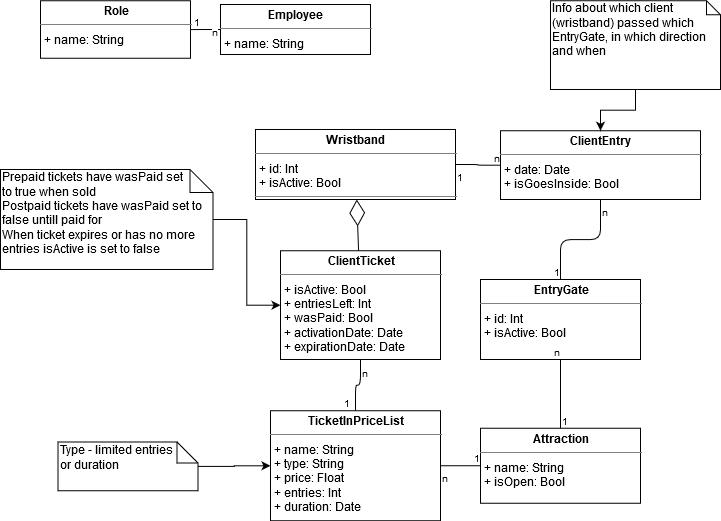

The diagram above was exported from draw.io. Its source (the exported page's mxGraphModel, read from the mxfile embedded in the PNG):
<mxGraphModel dx="1422" dy="763" grid="1" gridSize="10" guides="1" tooltips="1" connect="1" arrows="1" fold="1" page="1" pageScale="1" pageWidth="827" pageHeight="1169" math="0" shadow="0">
  <root>
    <mxCell id="WIyWlLk6GJQsqaUBKTNV-0" />
    <mxCell id="WIyWlLk6GJQsqaUBKTNV-1" parent="WIyWlLk6GJQsqaUBKTNV-0" />
    <mxCell id="btaBvrVtQ6GG0H_6rj-1-8" value="&lt;p style=&quot;margin: 0px ; margin-top: 4px ; text-align: center&quot;&gt;&lt;b&gt;Attraction&lt;/b&gt;&lt;/p&gt;&lt;hr size=&quot;1&quot;&gt;&lt;p style=&quot;margin: 0px ; margin-left: 4px&quot;&gt;+ name: String&lt;/p&gt;&lt;p style=&quot;margin: 0px ; margin-left: 4px&quot;&gt;+ isOpen: Bool&lt;br&gt;&lt;/p&gt;" style="verticalAlign=top;align=left;overflow=fill;fontSize=12;fontFamily=Helvetica;html=1;" parent="WIyWlLk6GJQsqaUBKTNV-1" vertex="1">
      <mxGeometry x="550" y="448.75" width="160" height="75" as="geometry" />
    </mxCell>
    <mxCell id="btaBvrVtQ6GG0H_6rj-1-28" value="&lt;p style=&quot;margin: 0px ; margin-top: 4px ; text-align: center&quot;&gt;&lt;b&gt;Employee&lt;/b&gt;&lt;br&gt;&lt;/p&gt;&lt;hr size=&quot;1&quot;&gt;&lt;p style=&quot;margin: 0px ; margin-left: 4px&quot;&gt;+ name: String&lt;/p&gt;&lt;p style=&quot;margin: 0px ; margin-left: 4px&quot;&gt;&lt;br&gt;&lt;/p&gt;&lt;hr size=&quot;1&quot;&gt;" style="verticalAlign=top;align=left;overflow=fill;fontSize=12;fontFamily=Helvetica;html=1;" parent="WIyWlLk6GJQsqaUBKTNV-1" vertex="1">
      <mxGeometry x="290" y="25" width="150" height="50" as="geometry" />
    </mxCell>
    <mxCell id="btaBvrVtQ6GG0H_6rj-1-30" value="&lt;p style=&quot;margin: 0px ; margin-top: 4px ; text-align: center&quot;&gt;&lt;b&gt;Role&lt;/b&gt;&lt;/p&gt;&lt;hr size=&quot;1&quot;&gt;&lt;p style=&quot;margin: 0px ; margin-left: 4px&quot;&gt;+ name: String&lt;/p&gt;&lt;p style=&quot;margin: 0px ; margin-left: 4px&quot;&gt;&lt;br&gt;&lt;/p&gt;&lt;hr size=&quot;1&quot;&gt;" style="verticalAlign=top;align=left;overflow=fill;fontSize=12;fontFamily=Helvetica;html=1;" parent="WIyWlLk6GJQsqaUBKTNV-1" vertex="1">
      <mxGeometry x="110" y="21.25" width="150" height="57.5" as="geometry" />
    </mxCell>
    <mxCell id="ToZi48v4VKdMPkQrInuG-15" value="&lt;p style=&quot;margin: 0px ; margin-top: 4px ; text-align: center&quot;&gt;&lt;b&gt;Wristband&lt;/b&gt;&lt;br&gt;&lt;/p&gt;&lt;hr size=&quot;1&quot;&gt;&lt;p style=&quot;margin: 0px ; margin-left: 4px&quot;&gt;+ id: Int&lt;/p&gt;&lt;p style=&quot;margin: 0px ; margin-left: 4px&quot;&gt;+ isActive: Bool&lt;/p&gt;&lt;hr size=&quot;1&quot;&gt;" style="verticalAlign=top;align=left;overflow=fill;fontSize=12;fontFamily=Helvetica;html=1;" parent="WIyWlLk6GJQsqaUBKTNV-1" vertex="1">
      <mxGeometry x="325" y="150" width="200" height="70" as="geometry" />
    </mxCell>
    <mxCell id="ToZi48v4VKdMPkQrInuG-16" value="&lt;p style=&quot;margin: 4px 0px 0px ; text-align: center&quot;&gt;&lt;b&gt;ClientTicket&lt;/b&gt;&lt;/p&gt;&lt;hr size=&quot;1&quot;&gt;&lt;p style=&quot;margin: 0px 0px 0px 4px&quot;&gt;+ isActive: Bool&lt;/p&gt;&lt;p style=&quot;margin: 0px 0px 0px 4px&quot;&gt;+ entriesLeft: Int&lt;br&gt;&lt;/p&gt;&lt;p style=&quot;margin: 0px 0px 0px 4px&quot;&gt;+ wasPaid: Bool&lt;/p&gt;&lt;p style=&quot;margin: 0px 0px 0px 4px&quot;&gt;+ activationDate: Date&lt;/p&gt;&lt;p style=&quot;margin: 0px 0px 0px 4px&quot;&gt;+ expirationDate: Date&lt;/p&gt;&lt;hr size=&quot;1&quot;&gt;" style="verticalAlign=top;align=left;overflow=fill;fontSize=12;fontFamily=Helvetica;html=1;" parent="WIyWlLk6GJQsqaUBKTNV-1" vertex="1">
      <mxGeometry x="350" y="271.25" width="160" height="108.75" as="geometry" />
    </mxCell>
    <mxCell id="ToZi48v4VKdMPkQrInuG-20" value="&lt;p style=&quot;margin: 0px ; margin-top: 4px ; text-align: center&quot;&gt;&lt;b&gt;TicketInPriceList&lt;/b&gt;&lt;/p&gt;&lt;hr size=&quot;1&quot;&gt;&lt;p style=&quot;margin: 0px ; margin-left: 4px&quot;&gt;+ name: String&lt;/p&gt;&lt;p style=&quot;margin: 0px ; margin-left: 4px&quot;&gt;+ type: String&lt;br&gt;&lt;/p&gt;&lt;p style=&quot;margin: 0px ; margin-left: 4px&quot;&gt;+ price: Float&lt;/p&gt;&lt;p style=&quot;margin: 0px ; margin-left: 4px&quot;&gt;+ entries: Int&lt;/p&gt;&lt;p style=&quot;margin: 0px ; margin-left: 4px&quot;&gt;+ duration: Date&lt;br&gt;&lt;/p&gt;&lt;p style=&quot;margin: 0px ; margin-left: 4px&quot;&gt;&lt;br&gt;&lt;/p&gt;&lt;hr size=&quot;1&quot;&gt;" style="verticalAlign=top;align=left;overflow=fill;fontSize=12;fontFamily=Helvetica;html=1;" parent="WIyWlLk6GJQsqaUBKTNV-1" vertex="1">
      <mxGeometry x="340" y="431.25" width="170" height="110" as="geometry" />
    </mxCell>
    <mxCell id="ToZi48v4VKdMPkQrInuG-24" value="" style="endArrow=none;html=1;edgeStyle=orthogonalEdgeStyle;" parent="WIyWlLk6GJQsqaUBKTNV-1" source="ToZi48v4VKdMPkQrInuG-20" target="btaBvrVtQ6GG0H_6rj-1-8" edge="1">
      <mxGeometry relative="1" as="geometry">
        <mxPoint x="690" y="673.41" as="sourcePoint" />
        <mxPoint x="850" y="673.41" as="targetPoint" />
      </mxGeometry>
    </mxCell>
    <mxCell id="ToZi48v4VKdMPkQrInuG-25" value="n" style="resizable=0;html=1;align=left;verticalAlign=bottom;labelBackgroundColor=#ffffff;fontSize=10;" parent="ToZi48v4VKdMPkQrInuG-24" connectable="0" vertex="1">
      <mxGeometry x="-1" relative="1" as="geometry">
        <mxPoint y="20" as="offset" />
      </mxGeometry>
    </mxCell>
    <mxCell id="ToZi48v4VKdMPkQrInuG-26" value="1" style="resizable=0;html=1;align=right;verticalAlign=bottom;labelBackgroundColor=#ffffff;fontSize=10;" parent="ToZi48v4VKdMPkQrInuG-24" connectable="0" vertex="1">
      <mxGeometry x="1" relative="1" as="geometry" />
    </mxCell>
    <mxCell id="ToZi48v4VKdMPkQrInuG-27" value="" style="endArrow=none;html=1;edgeStyle=orthogonalEdgeStyle;" parent="WIyWlLk6GJQsqaUBKTNV-1" source="ToZi48v4VKdMPkQrInuG-16" target="ToZi48v4VKdMPkQrInuG-20" edge="1">
      <mxGeometry relative="1" as="geometry">
        <mxPoint x="610.0000000000002" y="953.47" as="sourcePoint" />
        <mxPoint x="647.28" y="841.2500000000001" as="targetPoint" />
      </mxGeometry>
    </mxCell>
    <mxCell id="ToZi48v4VKdMPkQrInuG-28" value="n" style="resizable=0;html=1;align=left;verticalAlign=bottom;labelBackgroundColor=#ffffff;fontSize=10;" parent="ToZi48v4VKdMPkQrInuG-27" connectable="0" vertex="1">
      <mxGeometry x="-1" relative="1" as="geometry">
        <mxPoint y="21.25" as="offset" />
      </mxGeometry>
    </mxCell>
    <mxCell id="ToZi48v4VKdMPkQrInuG-29" value="1" style="resizable=0;html=1;align=right;verticalAlign=bottom;labelBackgroundColor=#ffffff;fontSize=10;" parent="ToZi48v4VKdMPkQrInuG-27" connectable="0" vertex="1">
      <mxGeometry x="1" relative="1" as="geometry">
        <mxPoint x="-5" y="-0.4200000000000017" as="offset" />
      </mxGeometry>
    </mxCell>
    <mxCell id="ToZi48v4VKdMPkQrInuG-31" value="" style="endArrow=diamondThin;endFill=0;endSize=24;html=1;" parent="WIyWlLk6GJQsqaUBKTNV-1" source="ToZi48v4VKdMPkQrInuG-16" target="ToZi48v4VKdMPkQrInuG-15" edge="1">
      <mxGeometry width="160" relative="1" as="geometry">
        <mxPoint x="660" y="1021.25" as="sourcePoint" />
        <mxPoint x="820" y="1021.25" as="targetPoint" />
      </mxGeometry>
    </mxCell>
    <mxCell id="ToZi48v4VKdMPkQrInuG-38" value="" style="endArrow=none;html=1;edgeStyle=orthogonalEdgeStyle;" parent="WIyWlLk6GJQsqaUBKTNV-1" source="btaBvrVtQ6GG0H_6rj-1-28" target="btaBvrVtQ6GG0H_6rj-1-30" edge="1">
      <mxGeometry relative="1" as="geometry">
        <mxPoint x="650" y="-116.25" as="sourcePoint" />
        <mxPoint x="784.0344827586207" y="-236.25" as="targetPoint" />
      </mxGeometry>
    </mxCell>
    <mxCell id="ToZi48v4VKdMPkQrInuG-39" value="n" style="resizable=0;html=1;align=left;verticalAlign=bottom;labelBackgroundColor=#ffffff;fontSize=10;" parent="ToZi48v4VKdMPkQrInuG-38" connectable="0" vertex="1">
      <mxGeometry x="-1" relative="1" as="geometry">
        <mxPoint x="-10" y="10" as="offset" />
      </mxGeometry>
    </mxCell>
    <mxCell id="ToZi48v4VKdMPkQrInuG-40" value="1" style="resizable=0;html=1;align=right;verticalAlign=bottom;labelBackgroundColor=#ffffff;fontSize=10;" parent="ToZi48v4VKdMPkQrInuG-38" connectable="0" vertex="1">
      <mxGeometry x="1" relative="1" as="geometry">
        <mxPoint x="10.23" as="offset" />
      </mxGeometry>
    </mxCell>
    <mxCell id="Xg-sIu30y1N0Jq6UAaIW-6" value="&lt;p style=&quot;margin: 0px ; margin-top: 4px ; text-align: center&quot;&gt;&lt;b&gt;EntryGate&lt;/b&gt;&lt;/p&gt;&lt;hr size=&quot;1&quot;&gt;&lt;p style=&quot;margin: 0px ; margin-left: 4px&quot;&gt;+ id: Int&lt;/p&gt;&lt;p style=&quot;margin: 0px ; margin-left: 4px&quot;&gt;+ isActive: Bool&lt;/p&gt;" style="verticalAlign=top;align=left;overflow=fill;fontSize=12;fontFamily=Helvetica;html=1;" parent="WIyWlLk6GJQsqaUBKTNV-1" vertex="1">
      <mxGeometry x="550" y="300" width="160" height="80" as="geometry" />
    </mxCell>
    <mxCell id="Xg-sIu30y1N0Jq6UAaIW-13" value="" style="endArrow=none;html=1;edgeStyle=orthogonalEdgeStyle;" parent="WIyWlLk6GJQsqaUBKTNV-1" source="btaBvrVtQ6GG0H_6rj-1-8" target="Xg-sIu30y1N0Jq6UAaIW-6" edge="1">
      <mxGeometry relative="1" as="geometry">
        <mxPoint x="530" y="718.75" as="sourcePoint" />
        <mxPoint x="690" y="751.25" as="targetPoint" />
      </mxGeometry>
    </mxCell>
    <mxCell id="Xg-sIu30y1N0Jq6UAaIW-14" value="1" style="resizable=0;html=1;align=left;verticalAlign=bottom;labelBackgroundColor=#ffffff;fontSize=10;" parent="Xg-sIu30y1N0Jq6UAaIW-13" connectable="0" vertex="1">
      <mxGeometry x="-1" relative="1" as="geometry" />
    </mxCell>
    <mxCell id="Xg-sIu30y1N0Jq6UAaIW-15" value="&lt;div&gt;n&lt;/div&gt;" style="resizable=0;html=1;align=right;verticalAlign=bottom;labelBackgroundColor=#ffffff;fontSize=10;" parent="Xg-sIu30y1N0Jq6UAaIW-13" connectable="0" vertex="1">
      <mxGeometry x="1" relative="1" as="geometry" />
    </mxCell>
    <mxCell id="Xg-sIu30y1N0Jq6UAaIW-17" value="" style="endArrow=none;html=1;edgeStyle=orthogonalEdgeStyle;" parent="WIyWlLk6GJQsqaUBKTNV-1" source="Xg-sIu30y1N0Jq6UAaIW-26" target="Xg-sIu30y1N0Jq6UAaIW-6" edge="1">
      <mxGeometry relative="1" as="geometry">
        <mxPoint x="660" y="501.25" as="sourcePoint" />
        <mxPoint x="660" y="551.25" as="targetPoint" />
      </mxGeometry>
    </mxCell>
    <mxCell id="Xg-sIu30y1N0Jq6UAaIW-18" value="n" style="resizable=0;html=1;align=left;verticalAlign=bottom;labelBackgroundColor=#ffffff;fontSize=10;" parent="Xg-sIu30y1N0Jq6UAaIW-17" connectable="0" vertex="1">
      <mxGeometry x="-1" relative="1" as="geometry">
        <mxPoint y="20" as="offset" />
      </mxGeometry>
    </mxCell>
    <mxCell id="Xg-sIu30y1N0Jq6UAaIW-19" value="1" style="resizable=0;html=1;align=right;verticalAlign=bottom;labelBackgroundColor=#ffffff;fontSize=10;" parent="Xg-sIu30y1N0Jq6UAaIW-17" connectable="0" vertex="1">
      <mxGeometry x="1" relative="1" as="geometry" />
    </mxCell>
    <mxCell id="Xg-sIu30y1N0Jq6UAaIW-20" value="" style="endArrow=none;html=1;edgeStyle=orthogonalEdgeStyle;" parent="WIyWlLk6GJQsqaUBKTNV-1" source="ToZi48v4VKdMPkQrInuG-15" target="Xg-sIu30y1N0Jq6UAaIW-26" edge="1">
      <mxGeometry relative="1" as="geometry">
        <mxPoint x="500" y="581.25" as="sourcePoint" />
        <mxPoint x="660" y="431.25" as="targetPoint" />
      </mxGeometry>
    </mxCell>
    <mxCell id="Xg-sIu30y1N0Jq6UAaIW-21" value="1" style="resizable=0;html=1;align=left;verticalAlign=bottom;labelBackgroundColor=#ffffff;fontSize=10;" parent="Xg-sIu30y1N0Jq6UAaIW-20" connectable="0" vertex="1">
      <mxGeometry x="-1" relative="1" as="geometry">
        <mxPoint y="20" as="offset" />
      </mxGeometry>
    </mxCell>
    <mxCell id="Xg-sIu30y1N0Jq6UAaIW-22" value="n" style="resizable=0;html=1;align=right;verticalAlign=bottom;labelBackgroundColor=#ffffff;fontSize=10;" parent="Xg-sIu30y1N0Jq6UAaIW-20" connectable="0" vertex="1">
      <mxGeometry x="1" relative="1" as="geometry" />
    </mxCell>
    <mxCell id="Xg-sIu30y1N0Jq6UAaIW-26" value="&lt;p style=&quot;margin: 4px 0px 0px ; text-align: center&quot;&gt;&lt;b&gt;ClientEntry&lt;/b&gt;&lt;br&gt;&lt;/p&gt;&lt;hr size=&quot;1&quot;&gt;&lt;p style=&quot;margin: 0px 0px 0px 4px&quot;&gt;+ date: Date&lt;/p&gt;&lt;p style=&quot;margin: 0px 0px 0px 4px&quot;&gt;+ isGoesInside: Bool&lt;br&gt;&lt;/p&gt;&lt;p style=&quot;margin: 0px 0px 0px 4px&quot;&gt;&lt;br&gt;&lt;/p&gt;&lt;hr size=&quot;1&quot;&gt;" style="verticalAlign=top;align=left;overflow=fill;fontSize=12;fontFamily=Helvetica;html=1;" parent="WIyWlLk6GJQsqaUBKTNV-1" vertex="1">
      <mxGeometry x="570" y="151.25" width="200" height="68.75" as="geometry" />
    </mxCell>
    <mxCell id="Xg-sIu30y1N0Jq6UAaIW-30" style="edgeStyle=orthogonalEdgeStyle;rounded=0;orthogonalLoop=1;jettySize=auto;html=1;" parent="WIyWlLk6GJQsqaUBKTNV-1" source="Xg-sIu30y1N0Jq6UAaIW-27" target="Xg-sIu30y1N0Jq6UAaIW-26" edge="1">
      <mxGeometry relative="1" as="geometry" />
    </mxCell>
    <mxCell id="Xg-sIu30y1N0Jq6UAaIW-27" value="Info about which client (wristband) passed which EntryGate, in which direction and when" style="shape=note;whiteSpace=wrap;html=1;size=14;verticalAlign=top;align=left;spacingTop=-6;" parent="WIyWlLk6GJQsqaUBKTNV-1" vertex="1">
      <mxGeometry x="620" y="21.25" width="170" height="88.75" as="geometry" />
    </mxCell>
    <mxCell id="Xg-sIu30y1N0Jq6UAaIW-32" style="edgeStyle=orthogonalEdgeStyle;rounded=0;orthogonalLoop=1;jettySize=auto;html=1;" parent="WIyWlLk6GJQsqaUBKTNV-1" source="Xg-sIu30y1N0Jq6UAaIW-31" target="ToZi48v4VKdMPkQrInuG-20" edge="1">
      <mxGeometry relative="1" as="geometry" />
    </mxCell>
    <mxCell id="Xg-sIu30y1N0Jq6UAaIW-31" value="&lt;div&gt;Type - limited entries&lt;br&gt; or duration&lt;/div&gt;&lt;div&gt;&lt;br&gt;&lt;/div&gt;" style="shape=note;whiteSpace=wrap;html=1;size=21;verticalAlign=top;align=left;spacingTop=-6;" parent="WIyWlLk6GJQsqaUBKTNV-1" vertex="1">
      <mxGeometry x="127.5" y="462.5" width="140" height="48.75" as="geometry" />
    </mxCell>
    <mxCell id="Xg-sIu30y1N0Jq6UAaIW-34" style="edgeStyle=orthogonalEdgeStyle;rounded=0;orthogonalLoop=1;jettySize=auto;html=1;" parent="WIyWlLk6GJQsqaUBKTNV-1" source="Xg-sIu30y1N0Jq6UAaIW-33" target="ToZi48v4VKdMPkQrInuG-16" edge="1">
      <mxGeometry relative="1" as="geometry" />
    </mxCell>
    <mxCell id="Xg-sIu30y1N0Jq6UAaIW-33" value="&lt;div&gt;Prepaid tickets have wasPaid set &lt;br&gt;to true when sold&lt;/div&gt;&lt;div&gt;Postpaid tickets have wasPaid set to false untill paid for&lt;/div&gt;&lt;div&gt;When ticket expires or has no more entries isActive is set to false&lt;br&gt;&lt;/div&gt;" style="shape=note;whiteSpace=wrap;html=1;size=23;verticalAlign=top;align=left;spacingTop=-6;" parent="WIyWlLk6GJQsqaUBKTNV-1" vertex="1">
      <mxGeometry x="70" y="190" width="212.5" height="100" as="geometry" />
    </mxCell>
  </root>
</mxGraphModel>